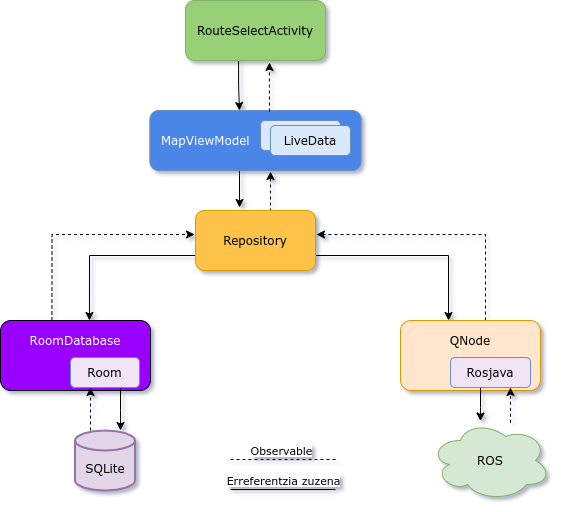

The diagram above was exported from draw.io. Its source (the exported page's mxGraphModel, read from the mxfile embedded in the PNG):
<mxGraphModel dx="2062" dy="777" grid="1" gridSize="10" guides="1" tooltips="1" connect="1" arrows="1" fold="1" page="1" pageScale="1" pageWidth="1654" pageHeight="1169" math="0" shadow="0">
  <root>
    <mxCell id="t8hVtD1po4bTU39xSMlb-0" />
    <mxCell id="t8hVtD1po4bTU39xSMlb-1" parent="t8hVtD1po4bTU39xSMlb-0" />
    <mxCell id="t8hVtD1po4bTU39xSMlb-4" style="edgeStyle=orthogonalEdgeStyle;rounded=0;orthogonalLoop=1;jettySize=auto;html=1;fontFamily=Verdana;entryX=0.424;entryY=0;entryDx=0;entryDy=0;entryPerimeter=0;exitX=0.379;exitY=0.983;exitDx=0;exitDy=0;exitPerimeter=0;" parent="t8hVtD1po4bTU39xSMlb-1" source="t8hVtD1po4bTU39xSMlb-2" target="t8hVtD1po4bTU39xSMlb-3" edge="1">
      <mxGeometry relative="1" as="geometry" />
    </mxCell>
    <mxCell id="t8hVtD1po4bTU39xSMlb-2" value="RouteSelectActivity" style="rounded=1;whiteSpace=wrap;html=1;strokeColor=#82b366;fontFamily=Verdana;fillColor=#97D077;" parent="t8hVtD1po4bTU39xSMlb-1" vertex="1">
      <mxGeometry x="305.01" y="170" width="140" height="60" as="geometry" />
    </mxCell>
    <mxCell id="t8hVtD1po4bTU39xSMlb-9" style="edgeStyle=orthogonalEdgeStyle;rounded=0;orthogonalLoop=1;jettySize=auto;html=1;fontFamily=Verdana;fontColor=#FFFFFF;entryX=0.367;entryY=-0.05;entryDx=0;entryDy=0;entryPerimeter=0;exitX=0.372;exitY=0.983;exitDx=0;exitDy=0;exitPerimeter=0;" parent="t8hVtD1po4bTU39xSMlb-1" source="t8hVtD1po4bTU39xSMlb-3" target="t8hVtD1po4bTU39xSMlb-8" edge="1">
      <mxGeometry relative="1" as="geometry" />
    </mxCell>
    <mxCell id="t8hVtD1po4bTU39xSMlb-11" style="edgeStyle=orthogonalEdgeStyle;rounded=0;orthogonalLoop=1;jettySize=auto;html=1;fontFamily=Verdana;fontColor=#FFFFFF;exitX=0;exitY=0.75;exitDx=0;exitDy=0;entryX=0.593;entryY=0;entryDx=0;entryDy=0;entryPerimeter=0;" parent="t8hVtD1po4bTU39xSMlb-1" source="t8hVtD1po4bTU39xSMlb-8" target="t8hVtD1po4bTU39xSMlb-10" edge="1">
      <mxGeometry relative="1" as="geometry" />
    </mxCell>
    <mxCell id="t8hVtD1po4bTU39xSMlb-16" style="edgeStyle=orthogonalEdgeStyle;rounded=0;orthogonalLoop=1;jettySize=auto;html=1;fontFamily=Verdana;fontColor=#FFFFFF;exitX=1;exitY=0.75;exitDx=0;exitDy=0;entryX=0.343;entryY=0;entryDx=0;entryDy=0;entryPerimeter=0;" parent="t8hVtD1po4bTU39xSMlb-1" source="t8hVtD1po4bTU39xSMlb-8" target="t8hVtD1po4bTU39xSMlb-17" edge="1">
      <mxGeometry relative="1" as="geometry">
        <mxPoint x="590" y="490" as="targetPoint" />
      </mxGeometry>
    </mxCell>
    <mxCell id="t8hVtD1po4bTU39xSMlb-24" style="edgeStyle=orthogonalEdgeStyle;rounded=0;orthogonalLoop=1;jettySize=auto;html=1;entryX=0.571;entryY=1.017;entryDx=0;entryDy=0;dashed=1;fontFamily=Verdana;fontColor=#000000;exitX=0.625;exitY=0.017;exitDx=0;exitDy=0;exitPerimeter=0;entryPerimeter=0;" parent="t8hVtD1po4bTU39xSMlb-1" source="t8hVtD1po4bTU39xSMlb-8" target="t8hVtD1po4bTU39xSMlb-3" edge="1">
      <mxGeometry relative="1" as="geometry" />
    </mxCell>
    <mxCell id="t8hVtD1po4bTU39xSMlb-8" value="Repository" style="rounded=1;whiteSpace=wrap;html=1;fontFamily=Verdana;align=center;strokeColor=#d79b00;fillColor=#FFC34A;" parent="t8hVtD1po4bTU39xSMlb-1" vertex="1">
      <mxGeometry x="315" y="380" width="120" height="60" as="geometry" />
    </mxCell>
    <mxCell id="t8hVtD1po4bTU39xSMlb-21" style="edgeStyle=orthogonalEdgeStyle;rounded=0;orthogonalLoop=1;jettySize=auto;html=1;entryX=-0.008;entryY=0.4;entryDx=0;entryDy=0;fontFamily=Verdana;fontColor=#000000;dashed=1;exitX=0.343;exitY=0;exitDx=0;exitDy=0;exitPerimeter=0;entryPerimeter=0;" parent="t8hVtD1po4bTU39xSMlb-1" source="t8hVtD1po4bTU39xSMlb-10" target="t8hVtD1po4bTU39xSMlb-8" edge="1">
      <mxGeometry relative="1" as="geometry" />
    </mxCell>
    <mxCell id="t8hVtD1po4bTU39xSMlb-10" value="RoomDatabase" style="rounded=1;whiteSpace=wrap;html=1;fontFamily=Verdana;fontColor=#FFFFFF;gradientColor=none;align=center;fillColor=#9900FF;spacingBottom=31;" parent="t8hVtD1po4bTU39xSMlb-1" vertex="1">
      <mxGeometry x="120" y="490" width="150" height="70" as="geometry" />
    </mxCell>
    <mxCell id="t8hVtD1po4bTU39xSMlb-14" style="edgeStyle=orthogonalEdgeStyle;rounded=0;orthogonalLoop=1;jettySize=auto;html=1;fontFamily=Verdana;fontColor=#FFFFFF;" parent="t8hVtD1po4bTU39xSMlb-1" source="t8hVtD1po4bTU39xSMlb-12" target="t8hVtD1po4bTU39xSMlb-13" edge="1">
      <mxGeometry relative="1" as="geometry">
        <Array as="points">
          <mxPoint x="240" y="580" />
          <mxPoint x="240" y="580" />
        </Array>
      </mxGeometry>
    </mxCell>
    <mxCell id="t8hVtD1po4bTU39xSMlb-12" value="Room" style="rounded=1;whiteSpace=wrap;html=1;fontFamily=Verdana;align=center;strokeColor=#6c8ebf;fillColor=#F1E4F7;" parent="t8hVtD1po4bTU39xSMlb-1" vertex="1">
      <mxGeometry x="190" y="527" width="69" height="30" as="geometry" />
    </mxCell>
    <mxCell id="t8hVtD1po4bTU39xSMlb-36" style="edgeStyle=orthogonalEdgeStyle;rounded=0;orthogonalLoop=1;jettySize=auto;html=1;fontFamily=Verdana;fontColor=#000000;strokeWidth=1;dashed=1;" parent="t8hVtD1po4bTU39xSMlb-1" source="t8hVtD1po4bTU39xSMlb-13" target="t8hVtD1po4bTU39xSMlb-12" edge="1">
      <mxGeometry relative="1" as="geometry">
        <Array as="points">
          <mxPoint x="210" y="570" />
          <mxPoint x="210" y="570" />
        </Array>
      </mxGeometry>
    </mxCell>
    <mxCell id="t8hVtD1po4bTU39xSMlb-13" value="SQLite" style="strokeWidth=2;html=1;shape=mxgraph.flowchart.database;whiteSpace=wrap;fontFamily=Verdana;fillColor=#e1d5e7;align=center;spacingTop=16;strokeColor=#9673a6;" parent="t8hVtD1po4bTU39xSMlb-1" vertex="1">
      <mxGeometry x="194.5" y="600" width="60" height="60" as="geometry" />
    </mxCell>
    <mxCell id="t8hVtD1po4bTU39xSMlb-22" style="edgeStyle=orthogonalEdgeStyle;rounded=0;orthogonalLoop=1;jettySize=auto;html=1;entryX=1.008;entryY=0.4;entryDx=0;entryDy=0;entryPerimeter=0;dashed=1;fontFamily=Verdana;fontColor=#000000;exitX=0.607;exitY=0;exitDx=0;exitDy=0;exitPerimeter=0;" parent="t8hVtD1po4bTU39xSMlb-1" source="t8hVtD1po4bTU39xSMlb-17" target="t8hVtD1po4bTU39xSMlb-8" edge="1">
      <mxGeometry relative="1" as="geometry" />
    </mxCell>
    <mxCell id="t8hVtD1po4bTU39xSMlb-17" value="QNode" style="rounded=1;whiteSpace=wrap;html=1;fontFamily=Verdana;align=center;fillColor=#ffe6cc;spacingBottom=31;strokeColor=#d79b00;" parent="t8hVtD1po4bTU39xSMlb-1" vertex="1">
      <mxGeometry x="520" y="490" width="140" height="70" as="geometry" />
    </mxCell>
    <mxCell id="t8hVtD1po4bTU39xSMlb-20" style="edgeStyle=orthogonalEdgeStyle;rounded=0;orthogonalLoop=1;jettySize=auto;html=1;fontFamily=Verdana;fontColor=#000000;" parent="t8hVtD1po4bTU39xSMlb-1" source="t8hVtD1po4bTU39xSMlb-18" target="t8hVtD1po4bTU39xSMlb-19" edge="1">
      <mxGeometry relative="1" as="geometry">
        <Array as="points">
          <mxPoint x="600" y="577" />
          <mxPoint x="600" y="577" />
        </Array>
      </mxGeometry>
    </mxCell>
    <mxCell id="t8hVtD1po4bTU39xSMlb-18" value="Rosjava" style="rounded=1;whiteSpace=wrap;html=1;fontFamily=Verdana;align=center;strokeColor=#6c8ebf;fillColor=#F1E4F7;" parent="t8hVtD1po4bTU39xSMlb-1" vertex="1">
      <mxGeometry x="570" y="527" width="80" height="30" as="geometry" />
    </mxCell>
    <mxCell id="t8hVtD1po4bTU39xSMlb-27" style="edgeStyle=orthogonalEdgeStyle;rounded=0;orthogonalLoop=1;jettySize=auto;html=1;dashed=1;fontFamily=Verdana;fontColor=#000000;" parent="t8hVtD1po4bTU39xSMlb-1" source="t8hVtD1po4bTU39xSMlb-19" target="t8hVtD1po4bTU39xSMlb-18" edge="1">
      <mxGeometry relative="1" as="geometry">
        <Array as="points">
          <mxPoint x="630" y="570" />
          <mxPoint x="630" y="570" />
        </Array>
      </mxGeometry>
    </mxCell>
    <mxCell id="t8hVtD1po4bTU39xSMlb-19" value="ROS" style="ellipse;shape=cloud;whiteSpace=wrap;html=1;fontFamily=Verdana;fillColor=#d5e8d4;align=center;strokeColor=#82b366;" parent="t8hVtD1po4bTU39xSMlb-1" vertex="1">
      <mxGeometry x="550" y="590" width="120" height="80" as="geometry" />
    </mxCell>
    <mxCell id="t8hVtD1po4bTU39xSMlb-23" value="" style="group" parent="t8hVtD1po4bTU39xSMlb-1" vertex="1" connectable="0">
      <mxGeometry x="269.38" y="280" width="211.25" height="60" as="geometry" />
    </mxCell>
    <mxCell id="t8hVtD1po4bTU39xSMlb-3" value="MapViewModel" style="rounded=1;whiteSpace=wrap;html=1;fontFamily=Verdana;align=left;spacingLeft=10;strokeColor=#6c8ebf;fontColor=#FFFFFF;fillColor=#4A86E8;" parent="t8hVtD1po4bTU39xSMlb-23" vertex="1">
      <mxGeometry width="211.25" height="60" as="geometry" />
    </mxCell>
    <mxCell id="t8hVtD1po4bTU39xSMlb-7" value="" style="rounded=1;whiteSpace=wrap;html=1;fontFamily=Verdana;align=center;fillColor=#dae8fc;strokeColor=#6c8ebf;" parent="t8hVtD1po4bTU39xSMlb-23" vertex="1">
      <mxGeometry x="110.62" y="10" width="80" height="30" as="geometry" />
    </mxCell>
    <mxCell id="t8hVtD1po4bTU39xSMlb-5" value="LiveData" style="rounded=1;whiteSpace=wrap;html=1;fontFamily=Verdana;align=center;fillColor=#dae8fc;strokeColor=#6c8ebf;" parent="t8hVtD1po4bTU39xSMlb-23" vertex="1">
      <mxGeometry x="120.62" y="15" width="80" height="30" as="geometry" />
    </mxCell>
    <mxCell id="t8hVtD1po4bTU39xSMlb-25" style="edgeStyle=orthogonalEdgeStyle;rounded=0;orthogonalLoop=1;jettySize=auto;html=1;entryX=0.6;entryY=1.033;entryDx=0;entryDy=0;dashed=1;fontFamily=Verdana;fontColor=#000000;exitX=0.566;exitY=0.017;exitDx=0;exitDy=0;exitPerimeter=0;entryPerimeter=0;" parent="t8hVtD1po4bTU39xSMlb-1" source="t8hVtD1po4bTU39xSMlb-3" target="t8hVtD1po4bTU39xSMlb-2" edge="1">
      <mxGeometry relative="1" as="geometry" />
    </mxCell>
    <mxCell id="t8hVtD1po4bTU39xSMlb-28" value="" style="endArrow=none;html=1;dashed=1;fontFamily=Verdana;fontColor=#000000;" parent="t8hVtD1po4bTU39xSMlb-1" edge="1">
      <mxGeometry width="50" height="50" relative="1" as="geometry">
        <mxPoint x="350" y="629" as="sourcePoint" />
        <mxPoint x="455" y="629" as="targetPoint" />
      </mxGeometry>
    </mxCell>
    <mxCell id="t8hVtD1po4bTU39xSMlb-33" value="Observable" style="edgeLabel;html=1;align=center;verticalAlign=middle;resizable=0;points=[];fontFamily=Verdana;fontColor=#000000;" parent="t8hVtD1po4bTU39xSMlb-28" vertex="1" connectable="0">
      <mxGeometry x="-0.25" y="-1" relative="1" as="geometry">
        <mxPoint x="11" y="-11" as="offset" />
      </mxGeometry>
    </mxCell>
    <mxCell id="t8hVtD1po4bTU39xSMlb-31" value="" style="endArrow=none;html=1;fontFamily=Verdana;fontColor=#000000;fontStyle=1" parent="t8hVtD1po4bTU39xSMlb-1" edge="1">
      <mxGeometry width="50" height="50" relative="1" as="geometry">
        <mxPoint x="350" y="659" as="sourcePoint" />
        <mxPoint x="455" y="659" as="targetPoint" />
      </mxGeometry>
    </mxCell>
    <mxCell id="t8hVtD1po4bTU39xSMlb-35" value="Erreferentzia zuzena" style="edgeLabel;html=1;align=center;verticalAlign=middle;resizable=0;points=[];fontFamily=Verdana;fontColor=#000000;" parent="t8hVtD1po4bTU39xSMlb-31" vertex="1" connectable="0">
      <mxGeometry x="0.35" y="3" relative="1" as="geometry">
        <mxPoint x="-19" y="-7" as="offset" />
      </mxGeometry>
    </mxCell>
  </root>
</mxGraphModel>